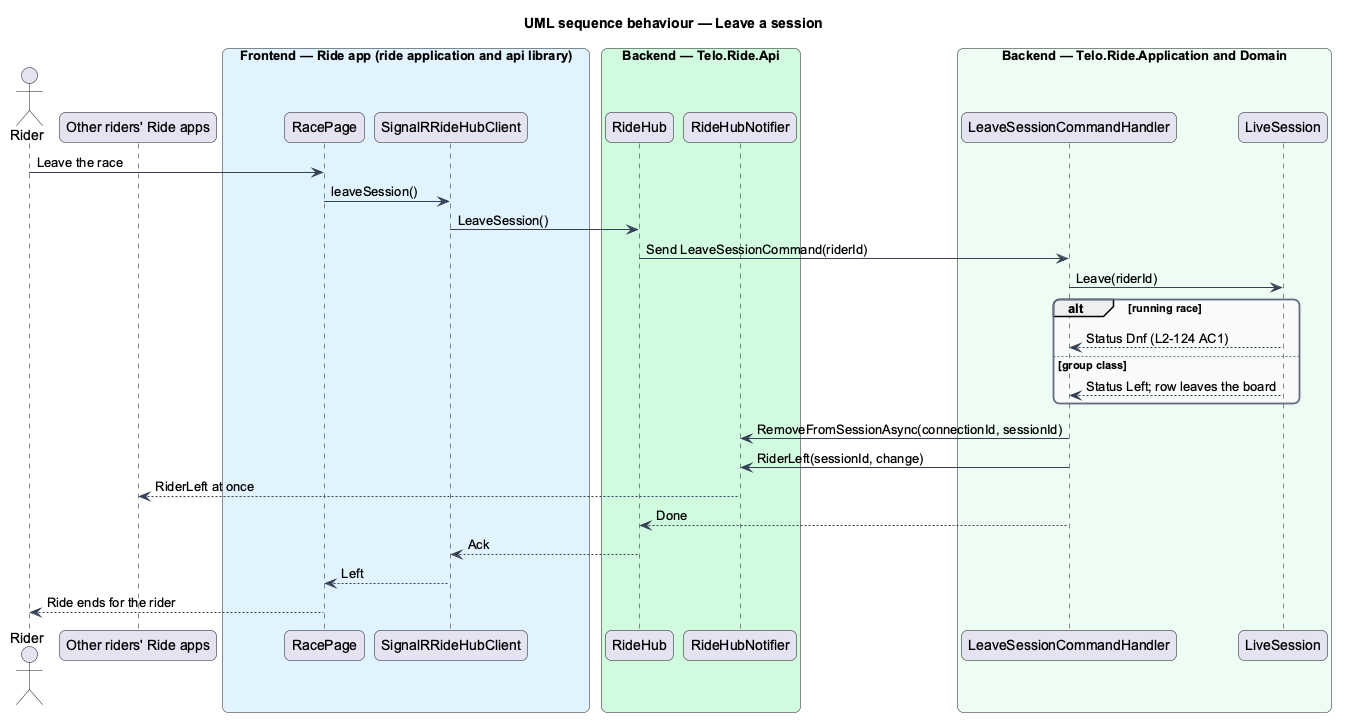

The diagram above was rendered by PlantUML. Its source (embedded in the PNG):
@startuml
title UML sequence behaviour — Leave a session
skinparam backgroundColor #FFFFFF
skinparam shadowing false
skinparam roundcorner 12
skinparam defaultFontName Arial
skinparam ArrowColor #344054
skinparam rectangle {
  BorderColor #344054
  FontColor #101828
}
skinparam package {
  BorderColor #667085
  FontColor #101828
  BackgroundColor #F9FAFB
}
actor "Rider" as actor
participant "Other riders' Ride apps" as others
box "Frontend — Ride app (ride application and api library)" #E0F2FE
  participant "RacePage" as page
  participant "SignalRRideHubClient" as client
end box
box "Backend — Telo.Ride.Api" #D1FADF
  participant "RideHub" as hub
  participant "RideHubNotifier" as notifier
end box
box "Backend — Telo.Ride.Application and Domain" #ECFDF3
  participant "LeaveSessionCommandHandler" as handler
  participant "LiveSession" as session
end box
actor -> page : Leave the race
page -> client : leaveSession()
client -> hub : LeaveSession()
hub -> handler : Send LeaveSessionCommand(riderId)
handler -> session : Leave(riderId)
alt running race
  session --> handler : Status Dnf (L2-124 AC1)
else group class
  session --> handler : Status Left; row leaves the board
end
handler -> notifier : RemoveFromSessionAsync(connectionId, sessionId)
handler -> notifier : RiderLeft(sessionId, change)
notifier --> others : RiderLeft at once
handler --> hub : Done
hub --> client : Ack
client --> page : Left
page --> actor : Ride ends for the rider
@enduml